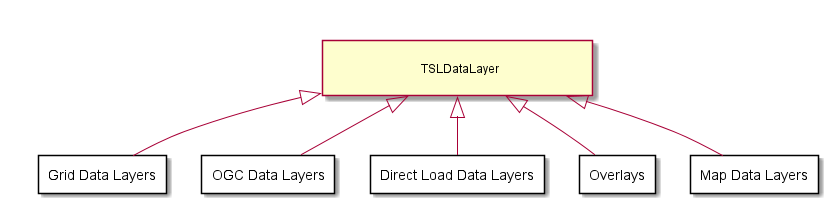

The diagram above was rendered by PlantUML. Its source (embedded in the PNG):
@startuml base_data_layers_diagram.png
 hide circle
 hide members
 
 together {
   class "\n\t\t\t\tTSLDataLayer\t\t\t\t\n" as TSLDataLayer [[class_t_s_l_data_layer.html{TSLDataLayer}]]
 } 

 together {
   package "Grid Data Layers" as Grid_Data_Layers <<Rectangle>> [[#grid_data_layers_diagram{Grid Data Layers package}]]{
   }
   package "Map Data Layers" as Map_Data_Layers <<Rectangle>> [[#map_data_layers_diagram{Map Data Layers package}]]{
   }
   package "Direct Load Data Layers" as Direct_Load_Data_Layers <<Rectangle>> [[#direct_load_data_layers_diagram{Direct Load Data Layers package}]]{
   }
   package "Overlays" as Overlay_Data_Layers <<Rectangle>> [[#overlay_data_layers_diagram{Overlays package}]]{
   }
   package "OGC Data Layers" as OGC_Data_Layers <<Rectangle>> [[#ogc_data_layers_diagram{OGC Data Layers package}]]{
   }
 }
 
 TSLDataLayer <|-down Grid_Data_Layers
 TSLDataLayer <|-down OGC_Data_Layers
 TSLDataLayer <|-down Direct_Load_Data_Layers
 TSLDataLayer <|-down Overlay_Data_Layers
 TSLDataLayer <|-down Map_Data_Layers
@enduml